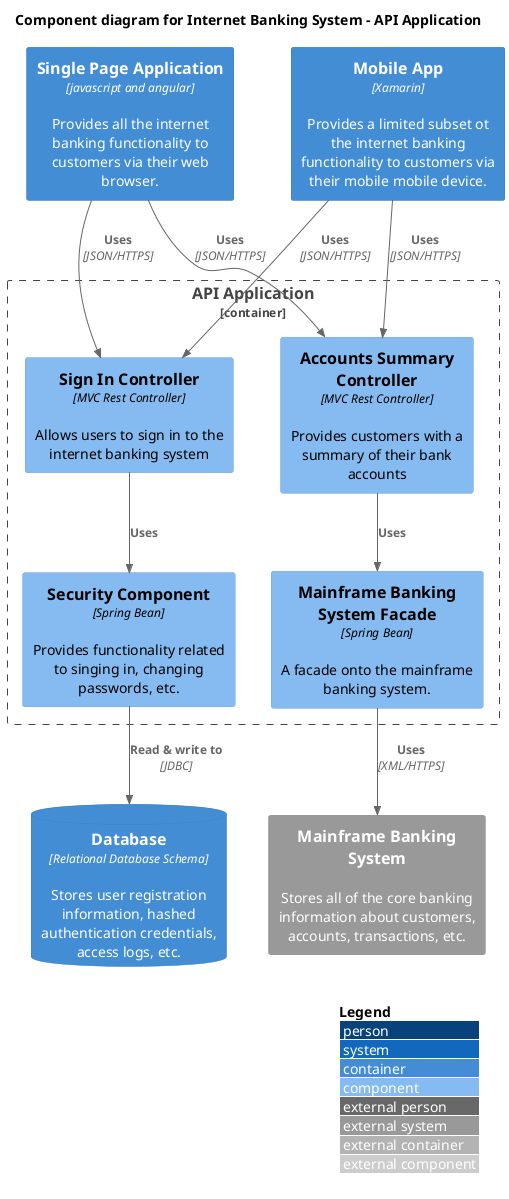

The diagram above was rendered by PlantUML. Its source (embedded in the PNG):
@startuml
!include <C4/C4_Component.puml>

LAYOUT_WITH_LEGEND()

title Component diagram for Internet Banking System - API Application

Container(spa, "Single Page Application", "javascript and angular", "Provides all the internet banking functionality to customers via their web browser.")
Container(ma, "Mobile App", "Xamarin", "Provides a limited subset ot the internet banking functionality to customers via their mobile mobile device.")
ContainerDb(db, "Database", "Relational Database Schema", "Stores user registration information, hashed authentication credentials, access logs, etc.")
System_Ext(mbs, "Mainframe Banking System", "Stores all of the core banking information about customers, accounts, transactions, etc.")
Container_Boundary(api, "API Application") {
    Component(sign, "Sign In Controller", "MVC Rest Controller", "Allows users to sign in to the internet banking system")
    Component(accounts, "Accounts Summary Controller", "MVC Rest Controller", "Provides customers with a summary of their bank accounts")
    Component(security, "Security Component", "Spring Bean", "Provides functionality related to singing in, changing passwords, etc.")
    Component(mbsfacade, "Mainframe Banking System Facade", "Spring Bean", "A facade onto the mainframe banking system.")

    Rel(sign, security, "Uses")
    Rel(accounts, mbsfacade, "Uses")
    Rel(security, db, "Read & write to", "JDBC")
    Rel(mbsfacade, mbs, "Uses", "XML/HTTPS")
}

Rel(spa, sign, "Uses", "JSON/HTTPS")
Rel(spa, accounts, "Uses", "JSON/HTTPS")
Rel(ma, sign, "Uses", "JSON/HTTPS")
Rel(ma, accounts, "Uses", "JSON/HTTPS")
@enduml